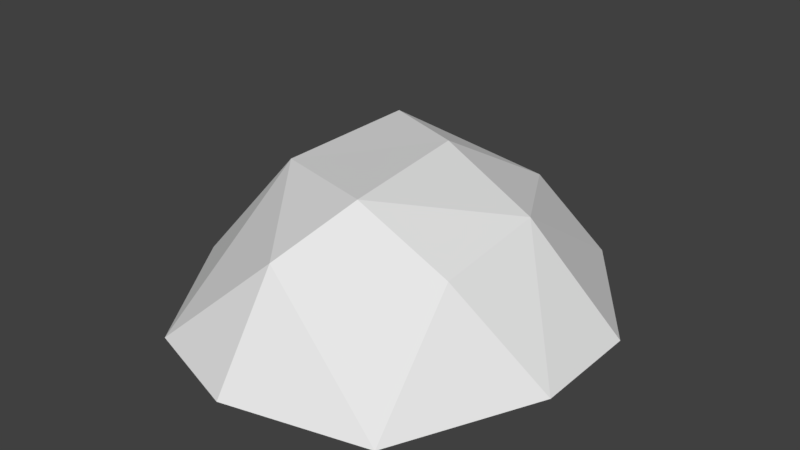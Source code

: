 # Source: MediumRock2.blend  (saved by Blender 2.80.75; exported with 4.5.12 LTS)
import bpy
from mathutils import Matrix  # noqa: F401  (used for matrix-valued properties, if any)

bpy.ops.wm.read_factory_settings(use_empty=True)
scene = bpy.context.scene
scene.name = 'Scene'

# ---- collections
col_collection_1 = bpy.data.collections.new('Collection 1'); scene.collection.children.link(col_collection_1)

# ---- world
world_world = bpy.data.worlds.new('World'); scene.world = world_world
world_world.color = (0.05088, 0.05088, 0.05088)
world_world.use_sun_shadow = False
world_world.sun_shadow_jitter_overblur = 0.0
world_world.cycles.sampling_method = 'MANUAL'

# ---- meshes
me_icosphere = bpy.data.meshes.new('Icosphere')
me_icosphere.from_pydata([(-0.02267, -0.8912, -0.1522), (0.2764, 0.8506, -0.2358), (0.08847, 0.2723, 0.09917), (1.131, -0.309, -0.683), (1.131, 0.309, -0.683), (0.0, -1.28, -0.683), (0.7678, -1.089, -0.683), (-1.11, -0.309, -0.683), (-0.5878, -1.089, -0.683), (-0.7463, 1.056, -0.683), (-1.11, 0.309, -0.683), (0.5878, 1.056, -0.683), (0.0, 1.247, -0.683), (0.6882, -0.5, -0.1573), (0.1625, -0.5, 0.07777), (0.6975, 0.119, -0.07856), (-0.5809, -0.1849, -0.03465), (-0.5106, 0.6017, 0.01551)], [], [(0, 13, 14), (1, 17, 2), (15, 1, 2), (17, 16, 2), (16, 14, 2), (16, 0, 14), (14, 15, 2), (14, 13, 15), (4, 11, 15), (11, 1, 15), (12, 17, 1), (12, 9, 17), (10, 16, 17), (10, 7, 16), (8, 0, 16), (8, 5, 0), (6, 13, 0), (6, 3, 13), (3, 15, 13), (11, 12, 1), (9, 10, 17), (7, 8, 16), (5, 6, 0), (3, 4, 15)])
me_icosphere.use_remesh_preserve_volume = False
me_icosphere.use_remesh_preserve_attributes = False
me_icosphere.use_mirror_vertex_groups = False
me_icosphere.update()

# ---- objects
ob_icosphere = bpy.data.objects.new('Icosphere', me_icosphere)

# ---- transforms, parenting, visibility, modifiers, constraints
ob_icosphere.location = (-0.01678, -1.125, 1.582)
ob_icosphere.scale = (2.247, 2.247, 2.247)
ob_icosphere.lineart.crease_threshold = 0.0

# ---- collection membership
col_collection_1.objects.link(ob_icosphere)

# ---- scene / render settings (as saved in the file)
scene.frame_start = 1; scene.frame_end = 250; scene.frame_set(1)
scene.render.engine = 'BLENDER_EEVEE_NEXT'
scene.render.resolution_percentage = 50
scene.render.dither_intensity = 0.0
scene.cycles.use_denoising = False
scene.cycles.samples = 128
scene.cycles.sampling_pattern = 'TABULATED_SOBOL'
scene.cycles.use_adaptive_sampling = False
scene.cycles.use_light_tree = False
scene.cycles.blur_glossy = 0.0
scene.cycles.sample_clamp_indirect = 0.0
scene.view_settings.view_transform = 'Standard'
bpy.context.view_layer.update()

# ---- added for rendering (the .blend has no active camera and no usable light): camera, sun
cam_auto = bpy.data.cameras.new('AutoCamera')
cam_auto.lens = 50.0
cam_auto.sensor_width = 36.0
cam_auto.clip_end = 1000.0
ob_auto_camera = bpy.data.objects.new('AutoCamera', cam_auto)
scene.collection.objects.link(ob_auto_camera)
ob_auto_camera.location = (7.215, -9.81173, 6.69229)
ob_auto_camera.rotation_euler = (1.09748, -7.21219e-08, 0.694738)
scene.camera = ob_auto_camera
light_auto_sun = bpy.data.lights.new('AutoSun', 'SUN')
light_auto_sun.energy = 3.0
light_auto_sun.angle = 0.0523599
ob_auto_sun = bpy.data.objects.new('AutoSun', light_auto_sun)
scene.collection.objects.link(ob_auto_sun)
ob_auto_sun.rotation_euler = (0.872665, 0.174533, 0.523599)
bpy.context.view_layer.update()
